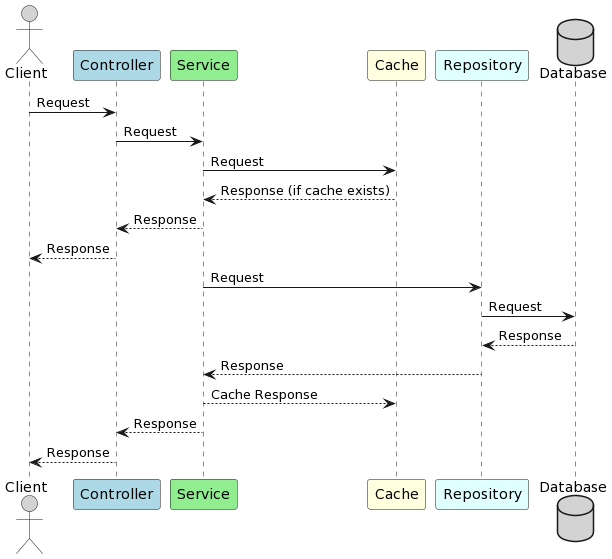

The diagram above was rendered by PlantUML. Its source (embedded in the PNG):
@startuml
actor Client as Client #LightGray
participant Controller #LightBlue
participant Service #LightGreen
participant Cache #LightYellow
participant Repository #LightCyan
database Database as Database #LightGray

Client -> Controller : Request
Controller -> Service : Request
Service -> Cache : Request
Cache --> Service : Response (if cache exists)
Service --> Controller : Response
Controller --> Client : Response
Service -> Repository : Request
Repository -> Database : Request
Database --> Repository : Response
Repository --> Service : Response
Service --> Cache : Cache Response
Service --> Controller : Response
Controller --> Client : Response
@enduml